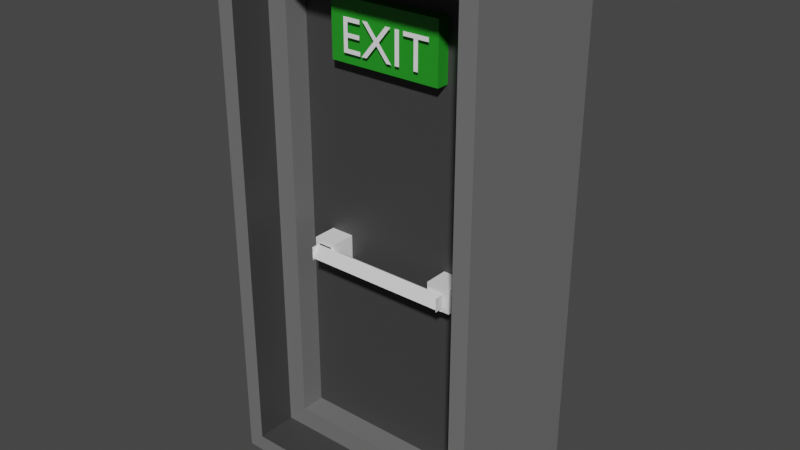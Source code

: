 # Source: exitdoor.blend  (saved by Blender 2.90.8; exported with 4.5.12 LTS)
import bpy
from mathutils import Matrix  # noqa: F401  (used for matrix-valued properties, if any)

bpy.ops.wm.read_factory_settings(use_empty=True)
scene = bpy.context.scene
scene.name = 'Scene'

# ---- collections
col_collection = bpy.data.collections.new('Collection'); scene.collection.children.link(col_collection)

# ---- materials (node trees are filled in below, after node groups)
mat_greybody = bpy.data.materials.new('greybody')
mat_greybody.use_transparent_shadow = False
mat_darkgrey = bpy.data.materials.new('darkgrey')
mat_darkgrey.use_transparent_shadow = False
mat_whitetokamk = bpy.data.materials.new('whitetokamk')
mat_whitetokamk.use_transparent_shadow = False
mat_material_001 = bpy.data.materials.new('Material.001')
mat_material_001.use_transparent_shadow = False
mat_exittext = bpy.data.materials.new('exittext')
mat_exittext.use_transparent_shadow = False

# ---- material node trees
mat_greybody.use_nodes = True; mat_greybody.node_tree.nodes.clear()
_N = mat_greybody.node_tree.nodes; _L = mat_greybody.node_tree.links
n0 = _N.new('ShaderNodeBsdfPrincipled'); n0.name = 'Principled BSDF'; n0.location = (10, 300)
n0.distribution = 'GGX'
n0.subsurface_method = 'BURLEY'
n0.inputs[0].default_value = (0.1626, 0.1626, 0.1626, 1.0)
n0.inputs[3].default_value = 1.45
n0.inputs[27].default_value = (0.0, 0.0, 0.0, 1.0)
n0.inputs[28].default_value = 1.0
n1 = _N.new('ShaderNodeOutputMaterial'); n1.name = 'Material Output'; n1.location = (300, 300)
_L.new(n0.outputs[0], n1.inputs[0])
n1.is_active_output = True
mat_darkgrey.use_nodes = True; mat_darkgrey.node_tree.nodes.clear()
_N = mat_darkgrey.node_tree.nodes; _L = mat_darkgrey.node_tree.links
n0 = _N.new('ShaderNodeBsdfPrincipled'); n0.name = 'Principled BSDF'; n0.location = (10, 300)
n0.distribution = 'GGX'
n0.subsurface_method = 'BURLEY'
n0.inputs[0].default_value = (0.04955, 0.04955, 0.04955, 1.0)
n0.inputs[3].default_value = 1.45
n0.inputs[27].default_value = (0.0, 0.0, 0.0, 1.0)
n0.inputs[28].default_value = 1.0
n1 = _N.new('ShaderNodeOutputMaterial'); n1.name = 'Material Output'; n1.location = (300, 300)
_L.new(n0.outputs[0], n1.inputs[0])
n1.is_active_output = True
mat_whitetokamk.use_nodes = True; mat_whitetokamk.node_tree.nodes.clear()
_N = mat_whitetokamk.node_tree.nodes; _L = mat_whitetokamk.node_tree.links
n0 = _N.new('ShaderNodeBsdfPrincipled'); n0.name = 'Principled BSDF'; n0.location = (10, 300)
n0.distribution = 'GGX'
n0.subsurface_method = 'BURLEY'
n0.inputs[0].default_value = (0.9114, 0.9114, 0.9114, 1.0)
n0.inputs[3].default_value = 1.45
n0.inputs[27].default_value = (0.0, 0.0, 0.0, 1.0)
n0.inputs[28].default_value = 1.0
n1 = _N.new('ShaderNodeOutputMaterial'); n1.name = 'Material Output'; n1.location = (300, 300)
_L.new(n0.outputs[0], n1.inputs[0])
n1.is_active_output = True
mat_material_001.use_nodes = True; mat_material_001.node_tree.nodes.clear()
_N = mat_material_001.node_tree.nodes; _L = mat_material_001.node_tree.links
n0 = _N.new('ShaderNodeBsdfPrincipled'); n0.name = 'Principled BSDF'; n0.location = (10, 300)
n0.distribution = 'GGX'
n0.subsurface_method = 'BURLEY'
n0.inputs[0].default_value = (0.0179, 0.2957, 0.01671, 1.0)
n0.inputs[3].default_value = 1.45
n0.inputs[27].default_value = (0.0, 0.0, 0.0, 1.0)
n0.inputs[28].default_value = 1.0
n1 = _N.new('ShaderNodeOutputMaterial'); n1.name = 'Material Output'; n1.location = (300, 300)
_L.new(n0.outputs[0], n1.inputs[0])
n1.is_active_output = True
mat_exittext.use_nodes = True; mat_exittext.node_tree.nodes.clear()
_N = mat_exittext.node_tree.nodes; _L = mat_exittext.node_tree.links
n0 = _N.new('ShaderNodeBsdfPrincipled'); n0.name = 'Principled BSDF'; n0.location = (10, 300)
n0.distribution = 'GGX'
n0.subsurface_method = 'BURLEY'
n0.inputs[0].default_value = (1.0, 1.0, 1.0, 1.0)
n0.inputs[3].default_value = 1.45
n0.inputs[27].default_value = (0.0, 0.0, 0.0, 1.0)
n0.inputs[28].default_value = 1.0
n1 = _N.new('ShaderNodeOutputMaterial'); n1.name = 'Material Output'; n1.location = (300, 300)
_L.new(n0.outputs[0], n1.inputs[0])
n1.is_active_output = True

# ---- world
world_world = bpy.data.worlds.new('World'); scene.world = world_world
world_world.use_nodes = True; world_world.node_tree.nodes.clear()
_N = world_world.node_tree.nodes; _L = world_world.node_tree.links
n0 = _N.new('ShaderNodeOutputWorld'); n0.name = 'World Output'; n0.location = (300, 300)
n1 = _N.new('ShaderNodeBackground'); n1.name = 'Background'; n1.location = (10, 300)
n1.inputs[0].default_value = (0.05088, 0.05088, 0.05088, 1.0)
_L.new(n1.outputs[0], n0.inputs[0])
n0.is_active_output = True
world_world.color = (0.05088, 0.05088, 0.05088)
world_world.use_sun_shadow = False
world_world.sun_shadow_jitter_overblur = 0.0

# ---- meshes
me_cube_001 = bpy.data.meshes.new('Cube.001')
me_cube_001.from_pydata([(-0.8756, -1.0, -0.8756), (-0.8756, -1.0, 2.837), (0.8756, -1.0, -0.8756), (0.8756, -1.0, 2.837), (-1.0, 0.1484, -1.0), (-1.0, 0.1484, 2.961), (1.0, 0.1484, -1.0), (1.0, 0.1484, 2.961), (-1.0, -1.0, -1.0), (-1.0, -1.0, 2.961), (1.0, -1.0, 2.961), (1.0, -1.0, -1.0), (-0.7196, -0.6923, -0.7196), (-0.7196, -0.6923, 2.681), (0.7196, -0.6923, 2.681), (0.7196, -0.6923, -0.7196), (-0.8756, -0.6923, -0.8756), (-0.8756, -0.6923, 2.837), (0.8756, -0.6923, 2.837), (0.8756, -0.6923, -0.8756), (-0.7196, -0.5087, -0.7196), (-0.7196, -0.5087, 2.681), (0.7196, -0.5087, 2.681), (0.7196, -0.5087, -0.7196)], [], [(6, 7, 10, 11), (0, 2, 19, 16), (4, 6, 11, 8), (7, 5, 9, 10), (8, 9, 5, 4), (0, 1, 9, 8), (3, 2, 11, 10), (2, 0, 8, 11), (1, 3, 10, 9), (14, 13, 21, 22), (1, 0, 16, 17), (3, 1, 17, 18), (2, 3, 18, 19), (12, 13, 17, 16), (14, 15, 19, 18), (15, 12, 16, 19), (13, 14, 18, 17), (23, 22, 21, 20), (15, 14, 22, 23), (12, 15, 23, 20), (13, 12, 20, 21)])
me_cube_001.polygons.foreach_set('material_index', [0, 1, 0, 0, 0, 0, 0, 0, 0, 0, 1, 1, 1, 0, 0, 0, 0, 1, 0, 0, 0])
_uv = me_cube_001.uv_layers.new(name='UVMap')
_uv.uv.foreach_set('vector', [0.375, 0.6064, 0.625, 0.6064, 0.625, 0.75, 0.375, 0.75, 0.3828, 0.9845, 0.3828, 0.7655, 0.3828, 0.7655, 0.3828, 0.9845, 0.125, 0.6064, 0.375, 0.6064, 0.375, 0.75, 0.125, 0.75, 0.625, 0.6064, 0.875, 0.6064, 0.875, 0.75, 0.625, 0.75, 0.375, 0.0, 0.625, 0.0, 0.625, 0.1436, 0.375, 0.1436, 0.3828, 0.9845, 0.6172, 0.9845, 0.625, 1.0, 0.375, 1.0, 0.6172, 0.7655, 0.3828, 0.7655, 0.375, 0.75, 0.625, 0.75, 0.3828, 0.7655, 0.3828, 0.9845, 0.375, 1.0, 0.375, 0.75, 0.6172, 0.9845, 0.6172, 0.7655, 0.625, 0.75, 0.625, 1.0, 0.6073, 0.785, 0.6073, 0.965, 0.6073, 0.965, 0.6073, 0.785, 0.6172, 0.9845, 0.3828, 0.9845, 0.3828, 0.9845, 0.6172, 0.9845, 0.6172, 0.7655, 0.6172, 0.9845, 0.6172, 0.9845, 0.6172, 0.7655, 0.3828, 0.7655, 0.6172, 0.7655, 0.6172, 0.7655, 0.3828, 0.7655, 0.3927, 0.965, 0.6073, 0.965, 0.6172, 0.9845, 0.3828, 0.9845, 0.6073, 0.785, 0.3927, 0.785, 0.3828, 0.7655, 0.6172, 0.7655, 0.3927, 0.785, 0.3927, 0.965, 0.3828, 0.9845, 0.3828, 0.7655, 0.6073, 0.965, 0.6073, 0.785, 0.6172, 0.7655, 0.6172, 0.9845, 0.3927, 0.785, 0.6073, 0.785, 0.6073, 0.965, 0.3927, 0.965, 0.3927, 0.785, 0.6073, 0.785, 0.6073, 0.785, 0.3927, 0.785, 0.3927, 0.965, 0.3927, 0.785, 0.3927, 0.785, 0.3927, 0.965, 0.6073, 0.965, 0.3927, 0.965, 0.3927, 0.965, 0.6073, 0.965])
me_cube_001.materials.append(mat_greybody)
me_cube_001.materials.append(mat_darkgrey)
me_cube_001.use_remesh_fix_poles = True
me_cube_001.use_remesh_preserve_attributes = False
me_cube_001.use_mirror_vertex_groups = False
me_cube_001.update()
me_cube_002 = bpy.data.meshes.new('Cube.002')
me_cube_002.from_pydata([(-0.5764, -1.0, -0.5764), (-0.5764, -1.0, 0.5764), (-1.0, 1.0, -1.0), (-1.0, 1.0, 1.0), (0.5764, -1.0, -0.5764), (0.5764, -1.0, 0.5764), (1.0, 1.0, -1.0), (1.0, 1.0, 1.0), (-1.0, -1.0, -1.0), (-1.0, -1.0, 1.0), (1.0, -1.0, 1.0), (1.0, -1.0, -1.0), (-0.5764, -1.855, -0.5764), (-0.5764, -1.855, 0.5764)], [], [(8, 9, 3, 2), (2, 3, 7, 6), (6, 7, 10, 11), (2, 6, 11, 8), (7, 3, 9, 10), (0, 1, 9, 8), (5, 4, 11, 10), (4, 0, 8, 11), (1, 5, 10, 9), (1, 0, 12, 13)])
_uv = me_cube_002.uv_layers.new(name='UVMap')
_uv.uv.foreach_set('vector', [0.375, 0.0, 0.625, 0.0, 0.625, 0.25, 0.375, 0.25, 0.375, 0.25, 0.625, 0.25, 0.625, 0.5, 0.375, 0.5, 0.375, 0.5, 0.625, 0.5, 0.625, 0.75, 0.375, 0.75, 0.125, 0.5, 0.375, 0.5, 0.375, 0.75, 0.125, 0.75, 0.625, 0.5, 0.875, 0.5, 0.875, 0.75, 0.625, 0.75, 0.428, 0.947, 0.572, 0.947, 0.625, 1.0, 0.375, 1.0, 0.572, 0.803, 0.428, 0.803, 0.375, 0.75, 0.625, 0.75, 0.428, 0.803, 0.428, 0.947, 0.375, 1.0, 0.375, 0.75, 0.572, 0.947, 0.572, 0.803, 0.625, 0.75, 0.625, 1.0, 0.572, 0.947, 0.428, 0.947, 0.428, 0.947, 0.572, 0.947])
me_cube_002.materials.append(mat_whitetokamk)
me_cube_002.use_remesh_fix_poles = True
me_cube_002.use_remesh_preserve_attributes = False
me_cube_002.use_mirror_vertex_groups = False
me_cube_002.update()
me_cube_003 = bpy.data.meshes.new('Cube.003')
me_cube_003.from_pydata([(-1.0, -1.0, -1.0), (-1.0, -1.0, 1.0), (-1.0, 1.0, -1.0), (-1.0, 1.0, 1.0), (1.0, -1.0, -1.0), (1.0, -1.0, 1.0), (1.0, 1.0, -1.0), (1.0, 1.0, 1.0)], [], [(0, 1, 3, 2), (2, 3, 7, 6), (6, 7, 5, 4), (4, 5, 1, 0), (2, 6, 4, 0), (7, 3, 1, 5)])
_uv = me_cube_003.uv_layers.new(name='UVMap')
_uv.uv.foreach_set('vector', [0.375, 0.0, 0.625, 0.0, 0.625, 0.25, 0.375, 0.25, 0.375, 0.25, 0.625, 0.25, 0.625, 0.5, 0.375, 0.5, 0.375, 0.5, 0.625, 0.5, 0.625, 0.75, 0.375, 0.75, 0.375, 0.75, 0.625, 0.75, 0.625, 1.0, 0.375, 1.0, 0.125, 0.5, 0.375, 0.5, 0.375, 0.75, 0.125, 0.75, 0.625, 0.5, 0.875, 0.5, 0.875, 0.75, 0.625, 0.75])
me_cube_003.use_remesh_fix_poles = True
me_cube_003.use_remesh_preserve_attributes = False
me_cube_003.use_mirror_vertex_groups = False
me_cube_003.update()
me_cube_004 = bpy.data.meshes.new('Cube.004')
me_cube_004.from_pydata([(11.6, -1.0, 0.5764), (11.6, -1.0, -0.5764), (11.6, -1.855, 0.5764), (11.6, -1.855, -0.5764)], [], [(1, 0, 2, 3)])
_uv = me_cube_004.uv_layers.new(name='UVMap')
_uv.uv.foreach_set('vector', [0.428, 0.803, 0.572, 0.803, 0.572, 0.803, 0.428, 0.803])
me_cube_004.use_remesh_fix_poles = True
me_cube_004.use_remesh_preserve_attributes = False
me_cube_004.use_mirror_vertex_groups = False
me_cube_004.update()
me_cube_005 = bpy.data.meshes.new('Cube.005')
me_cube_005.from_pydata([(-0.5764, -1.0, -0.5764), (-0.5764, -1.0, 0.5764), (0.5764, -1.0, -0.5764), (0.5764, -1.0, 0.5764), (-0.5764, -1.855, -0.5764), (-0.5764, -1.855, 0.5764), (0.5764, -1.855, 0.5764), (0.5764, -1.855, -0.5764), (11.6, -1.0, 0.5764), (11.6, -1.0, -0.5764), (11.6, -1.855, 0.5764), (11.6, -1.855, -0.5764)], [], [(0, 2, 7, 4), (7, 6, 5, 4), (3, 1, 5, 6), (3, 6, 10, 8), (6, 7, 11, 10), (2, 3, 8, 9), (7, 2, 9, 11)])
_uv = me_cube_005.uv_layers.new(name='UVMap')
_uv.uv.foreach_set('vector', [0.428, 0.947, 0.428, 0.803, 0.428, 0.803, 0.428, 0.947, 0.428, 0.803, 0.572, 0.803, 0.572, 0.947, 0.428, 0.947, 0.572, 0.803, 0.572, 0.947, 0.572, 0.947, 0.572, 0.803, 0.572, 0.803, 0.572, 0.803, 0.572, 0.803, 0.572, 0.803, 0.572, 0.803, 0.428, 0.803, 0.428, 0.803, 0.572, 0.803, 0.428, 0.803, 0.572, 0.803, 0.572, 0.803, 0.428, 0.803, 0.428, 0.803, 0.428, 0.803, 0.428, 0.803, 0.428, 0.803])
me_cube_005.use_remesh_fix_poles = True
me_cube_005.use_remesh_preserve_attributes = False
me_cube_005.use_mirror_vertex_groups = False
me_cube_005.update()
me_plane = bpy.data.meshes.new('Plane')
me_plane.from_pydata([(-1.0, 1.0, 0.0), (1.0, 1.0, 0.0), (-1.0, 0.0, 0.0), (1.0, 0.0, 0.0), (1.0, -8.882e-16, 0.2246), (1.0, 1.0, 0.2246), (-1.0, 1.0, 0.2246), (-1.0, -8.882e-16, 0.2246)], [], [(2, 0, 1, 3), (7, 4, 5, 6), (3, 1, 5, 4), (2, 3, 4, 7), (1, 0, 6, 5), (0, 2, 7, 6)])
me_plane.polygons.foreach_set('material_index', [0, 1, 1, 1, 1, 1])
_uv = me_plane.uv_layers.new(name='UVMap')
_uv.uv.foreach_set('vector', [0.0, 0.5, 0.0, 1.0, 1.0, 1.0, 1.0, 0.5, 0.0, 0.5, 1.0, 0.5, 1.0, 1.0, 0.0, 1.0, 1.0, 0.5, 1.0, 1.0, 1.0, 1.0, 1.0, 0.5, 0.0, 0.5, 1.0, 0.5, 1.0, 0.5, 0.0, 0.5, 1.0, 1.0, 0.0, 1.0, 0.0, 1.0, 1.0, 1.0, 0.0, 1.0, 0.0, 0.5, 0.0, 0.5, 0.0, 1.0])
me_plane.materials.append(mat_greybody)
me_plane.materials.append(mat_material_001)
me_plane.use_remesh_fix_poles = True
me_plane.use_remesh_preserve_attributes = False
me_plane.use_mirror_vertex_groups = False
me_plane.update()

# ---- curves / text
txt_text = bpy.data.curves.new('Text', 'FONT')
txt_text.dimensions = '2D'
txt_text.body = 'EXIT'
txt_text.materials.append(mat_exittext)
txt_text.use_path_clamp = True

# ---- objects
ob_cube = bpy.data.objects.new('Cube', me_cube_001)
ob_cube_001 = bpy.data.objects.new('Cube.001', me_cube_002)
ob_cube_002 = bpy.data.objects.new('Cube.002', me_cube_003)
ob_cube_003 = bpy.data.objects.new('Cube.003', me_cube_004)
ob_cube_004 = bpy.data.objects.new('Cube.004', me_cube_005)
ob_plane = bpy.data.objects.new('Plane', me_plane)
ob_text = bpy.data.objects.new('Text', txt_text)

# ---- transforms, parenting, visibility, modifiers, constraints
ob_cube.location = (0.0, 0.0, 2.339)
ob_cube.scale = (1.872, 1.872, 1.872)
ob_cube.lineart.crease_threshold = 0.0
ob_cube_001.location = (-0.8415, -1.117, 3.699)
ob_cube_001.scale = (0.1646, 0.1646, 0.1646)
ob_cube_001.lineart.crease_threshold = 0.0
ob_cube_002.location = (0.9927, -1.117, 3.709)
ob_cube_002.scale = (0.1646, 0.1646, 0.1646)
ob_cube_002.lineart.crease_threshold = 0.0
ob_cube_003.location = (-0.8415, -1.117, 3.699)
ob_cube_003.scale = (0.1646, 0.1646, 0.1646)
ob_cube_003.lineart.crease_threshold = 0.0
ob_cube_004.location = (-0.8415, -1.117, 3.548)
ob_cube_004.rotation_euler = (-0.591, -0.0, 0.0)
ob_cube_004.scale = (0.1646, 0.1646, 0.1646)
ob_cube_004.lineart.crease_threshold = 0.0
ob_plane.location = (0.02997, -0.9522, 6.268)
ob_plane.rotation_euler = (1.571, -0.0, 0.0)
ob_plane.scale = (0.7919, 0.7919, 0.7919)
ob_plane.lineart.crease_threshold = 0.0
ob_text.location = (-0.5702, -1.187, 6.417)
ob_text.rotation_euler = (1.571, -0.0, 0.0)
ob_text.scale = (0.6367, 0.6367, 0.6367)
ob_text.lineart.crease_threshold = 0.0

# ---- collection membership
col_collection.objects.link(ob_cube)
col_collection.objects.link(ob_cube_001)
col_collection.objects.link(ob_cube_002)
col_collection.objects.link(ob_cube_003)
col_collection.objects.link(ob_cube_004)
col_collection.objects.link(ob_plane)
col_collection.objects.link(ob_text)

# ---- scene / render settings (as saved in the file)
scene.frame_start = 1; scene.frame_end = 250; scene.frame_set(1)
scene.render.engine = 'BLENDER_EEVEE_NEXT'
scene.cycles.use_denoising = False
scene.cycles.samples = 128
scene.cycles.sampling_pattern = 'TABULATED_SOBOL'
scene.cycles.use_adaptive_sampling = False
scene.cycles.use_light_tree = False
scene.view_settings.view_transform = 'Filmic'
bpy.context.view_layer.update()

# ---- added for rendering (the .blend has no active camera and no usable light): camera, sun
cam_auto = bpy.data.cameras.new('AutoCamera')
cam_auto.lens = 50.0
cam_auto.sensor_width = 36.0
cam_auto.clip_end = 1000.0
ob_auto_camera = bpy.data.objects.new('AutoCamera', cam_auto)
scene.collection.objects.link(ob_auto_camera)
ob_auto_camera.location = (7.93867, -10.3234, 10.5254)
ob_auto_camera.rotation_euler = (1.09748, -7.21219e-08, 0.694738)
scene.camera = ob_auto_camera
light_auto_sun = bpy.data.lights.new('AutoSun', 'SUN')
light_auto_sun.energy = 3.0
light_auto_sun.angle = 0.0523599
ob_auto_sun = bpy.data.objects.new('AutoSun', light_auto_sun)
scene.collection.objects.link(ob_auto_sun)
ob_auto_sun.rotation_euler = (0.872665, 0.174533, 0.523599)
bpy.context.view_layer.update()
